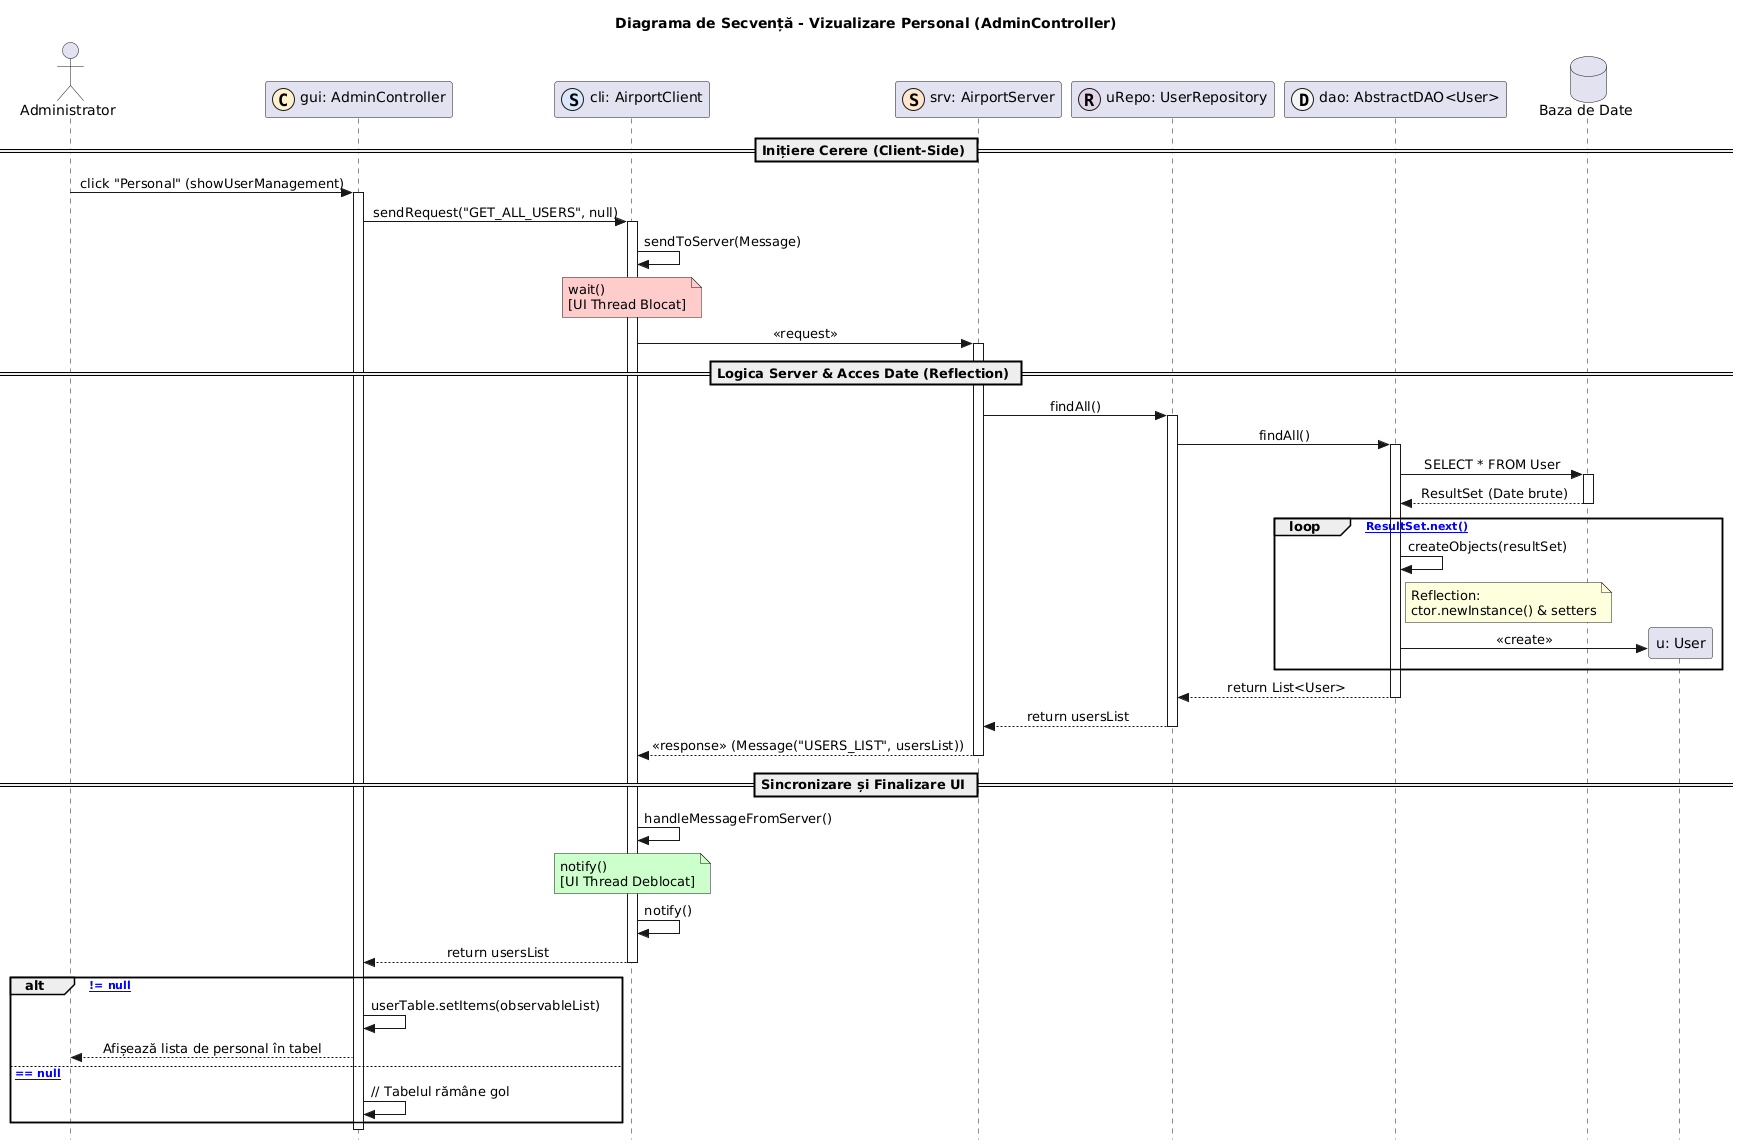

The diagram above was rendered by PlantUML. Its source (embedded in the PNG):
@startuml
title Diagrama de Secvență - Vizualizare Personal (AdminController)

skinparam Style strictuml
skinparam SequenceMessageAlignment center

actor "Administrator" as U
participant "gui: AdminController" as C << (C,#FFF2CC) >>
participant "cli: AirportClient" as CLI << (S,#DAE8FC) >>
participant "srv: AirportServer" as SRV << (S,#FFE6CC) >>
participant "uRepo: UserRepository" as REPO << (R,#E1D5E7) >>
participant "dao: AbstractDAO<User>" as DAO << (D,#F5F5F5) >>
database "Baza de Date" as DB

== Inițiere Cerere (Client-Side) ==

U -> C : click "Personal" (showUserManagement)
activate C

C -> CLI : sendRequest("GET_ALL_USERS", null)
activate CLI

CLI -> CLI : sendToServer(Message)
note over CLI #FFCCCC: wait() \n[UI Thread Blocat]
CLI -> SRV : << request >>
activate SRV

== Logica Server & Acces Date (Reflection) ==

SRV -> REPO : findAll()
activate REPO
REPO -> DAO : findAll()
activate DAO

DAO -> DB : SELECT * FROM User
activate DB
DB --> DAO : ResultSet (Date brute)
deactivate DB

loop [ResultSet.next()]
    DAO -> DAO : createObjects(resultSet)
    note right of DAO : Reflection:\nctor.newInstance() & setters
    create participant "u: User" as USER
    DAO -> USER : <<create>>
end

DAO --> REPO : return List<User>
deactivate DAO
REPO --> SRV : return usersList
deactivate REPO

SRV --> CLI : << response >> (Message("USERS_LIST", usersList))
deactivate SRV

== Sincronizare și Finalizare UI ==

CLI -> CLI : handleMessageFromServer()
note over CLI #CCFFCC: notify() \n[UI Thread Deblocat]
CLI -> CLI : notify()

CLI --> C : return usersList
deactivate CLI

alt [users != null]
    C -> C : userTable.setItems(observableList)
    C --> U : Afișează lista de personal în tabel
else [users == null]
    C -> C : // Tabelul rămâne gol
end

deactivate C
@enduml